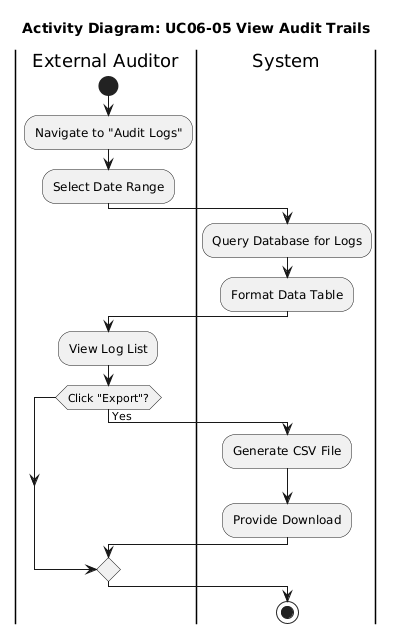

The diagram above was rendered by PlantUML. Its source (embedded in the PNG):
@startuml
title Activity Diagram: UC06-05 View Audit Trails
|External Auditor|
start
:Navigate to "Audit Logs";
:Select Date Range;

|System|
:Query Database for Logs;
:Format Data Table;

|External Auditor|
:View Log List;
if (Click "Export"?) then (Yes)
    |System|
    :Generate CSV File;
    :Provide Download;
endif
stop
@enduml